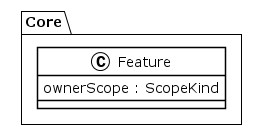

The diagram above was rendered by PlantUML. Its source (embedded in the PNG):
@startuml
!theme plain
package Core {
class Feature {
	 ownerScope : ScopeKind
}
}
@enduml